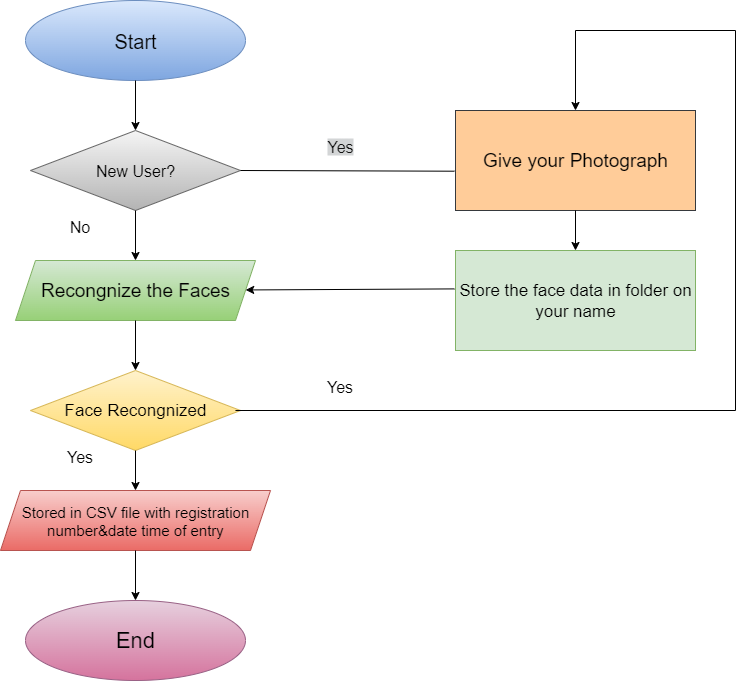

The diagram above was exported from draw.io. Its source (the exported page's mxGraphModel, read from the mxfile embedded in the PNG):
<mxGraphModel dx="1303" dy="768" grid="1" gridSize="10" guides="1" tooltips="1" connect="1" arrows="1" fold="1" page="1" pageScale="1" pageWidth="850" pageHeight="1100" math="0" shadow="0">
  <root>
    <mxCell id="0" />
    <mxCell id="1" parent="0" />
    <mxCell id="0OPWGemWSeo14A9phuoi-1" value="&lt;font style=&quot;font-size: 20px;&quot;&gt;Start&lt;/font&gt;" style="ellipse;whiteSpace=wrap;html=1;fillColor=#dae8fc;strokeColor=#6c8ebf;gradientColor=#7ea6e0;" parent="1" vertex="1">
      <mxGeometry x="50" y="10" width="220" height="80" as="geometry" />
    </mxCell>
    <mxCell id="0OPWGemWSeo14A9phuoi-2" value="&lt;font style=&quot;font-size: 16px;&quot;&gt;New User?&lt;/font&gt;" style="rhombus;whiteSpace=wrap;html=1;fillColor=#f5f5f5;strokeColor=#666666;gradientColor=#b3b3b3;" parent="1" vertex="1">
      <mxGeometry x="55" y="140" width="210" height="80" as="geometry" />
    </mxCell>
    <mxCell id="0OPWGemWSeo14A9phuoi-3" value="&lt;font style=&quot;font-size: 19px;&quot;&gt;Recongnize the Faces&lt;/font&gt;" style="shape=parallelogram;perimeter=parallelogramPerimeter;whiteSpace=wrap;html=1;fixedSize=1;fillColor=#d5e8d4;gradientColor=#97d077;strokeColor=#82b366;" parent="1" vertex="1">
      <mxGeometry x="40" y="270" width="240" height="60" as="geometry" />
    </mxCell>
    <mxCell id="0OPWGemWSeo14A9phuoi-4" value="&lt;font style=&quot;font-size: 17px;&quot;&gt;Face Recongnized&lt;/font&gt;" style="rhombus;whiteSpace=wrap;html=1;fillColor=#fff2cc;gradientColor=#ffd966;strokeColor=#d6b656;" parent="1" vertex="1">
      <mxGeometry x="55" y="380" width="210" height="80" as="geometry" />
    </mxCell>
    <mxCell id="0OPWGemWSeo14A9phuoi-5" value="&lt;font style=&quot;font-size: 15px;&quot;&gt;Stored in CSV file with registration number&amp;amp;date time of entry&lt;/font&gt;" style="shape=parallelogram;perimeter=parallelogramPerimeter;whiteSpace=wrap;html=1;fixedSize=1;fillColor=#f8cecc;gradientColor=#ea6b66;strokeColor=#b85450;" parent="1" vertex="1">
      <mxGeometry x="25" y="500" width="270" height="60" as="geometry" />
    </mxCell>
    <mxCell id="0OPWGemWSeo14A9phuoi-6" value="&lt;font style=&quot;font-size: 22px;&quot;&gt;End&lt;/font&gt;" style="ellipse;whiteSpace=wrap;html=1;fillColor=#e6d0de;gradientColor=#d5739d;strokeColor=#996185;" parent="1" vertex="1">
      <mxGeometry x="50" y="610" width="220" height="80" as="geometry" />
    </mxCell>
    <mxCell id="0OPWGemWSeo14A9phuoi-7" value="&lt;font style=&quot;font-size: 19px;&quot;&gt;Give your Photograph&lt;/font&gt;" style="rounded=0;whiteSpace=wrap;html=1;fillColor=#ffcc99;strokeColor=#36393d;" parent="1" vertex="1">
      <mxGeometry x="480" y="120" width="240" height="100" as="geometry" />
    </mxCell>
    <mxCell id="0OPWGemWSeo14A9phuoi-9" value="&lt;font style=&quot;font-size: 17px;&quot;&gt;Store the face data in folder on your name&lt;/font&gt;" style="rounded=0;whiteSpace=wrap;html=1;fillColor=#d5e8d4;strokeColor=#82b366;" parent="1" vertex="1">
      <mxGeometry x="480" y="260" width="240" height="100" as="geometry" />
    </mxCell>
    <mxCell id="0OPWGemWSeo14A9phuoi-11" value="" style="endArrow=classic;html=1;rounded=0;exitX=0.5;exitY=1;exitDx=0;exitDy=0;entryX=0.5;entryY=0;entryDx=0;entryDy=0;" parent="1" source="0OPWGemWSeo14A9phuoi-1" target="0OPWGemWSeo14A9phuoi-2" edge="1">
      <mxGeometry width="50" height="50" relative="1" as="geometry">
        <mxPoint x="250" y="160" as="sourcePoint" />
        <mxPoint x="300" y="110" as="targetPoint" />
      </mxGeometry>
    </mxCell>
    <mxCell id="0OPWGemWSeo14A9phuoi-12" value="" style="endArrow=classic;html=1;rounded=0;exitX=0.5;exitY=1;exitDx=0;exitDy=0;entryX=0.5;entryY=0;entryDx=0;entryDy=0;" parent="1" source="0OPWGemWSeo14A9phuoi-2" target="0OPWGemWSeo14A9phuoi-3" edge="1">
      <mxGeometry width="50" height="50" relative="1" as="geometry">
        <mxPoint x="300" y="280" as="sourcePoint" />
        <mxPoint x="350" y="230" as="targetPoint" />
      </mxGeometry>
    </mxCell>
    <mxCell id="0OPWGemWSeo14A9phuoi-14" value="" style="endArrow=classic;html=1;rounded=0;exitX=0.5;exitY=1;exitDx=0;exitDy=0;" parent="1" source="0OPWGemWSeo14A9phuoi-3" target="0OPWGemWSeo14A9phuoi-4" edge="1">
      <mxGeometry width="50" height="50" relative="1" as="geometry">
        <mxPoint x="240" y="420" as="sourcePoint" />
        <mxPoint x="290" y="370" as="targetPoint" />
      </mxGeometry>
    </mxCell>
    <mxCell id="0OPWGemWSeo14A9phuoi-16" value="" style="endArrow=classic;html=1;rounded=0;exitX=0.5;exitY=1;exitDx=0;exitDy=0;entryX=0.5;entryY=0;entryDx=0;entryDy=0;" parent="1" source="0OPWGemWSeo14A9phuoi-4" target="0OPWGemWSeo14A9phuoi-5" edge="1">
      <mxGeometry width="50" height="50" relative="1" as="geometry">
        <mxPoint x="300" y="500" as="sourcePoint" />
        <mxPoint x="350" y="450" as="targetPoint" />
      </mxGeometry>
    </mxCell>
    <mxCell id="0OPWGemWSeo14A9phuoi-17" value="" style="endArrow=classic;html=1;rounded=0;exitX=0.5;exitY=1;exitDx=0;exitDy=0;entryX=0.5;entryY=0;entryDx=0;entryDy=0;" parent="1" source="0OPWGemWSeo14A9phuoi-5" target="0OPWGemWSeo14A9phuoi-6" edge="1">
      <mxGeometry width="50" height="50" relative="1" as="geometry">
        <mxPoint x="410" y="630" as="sourcePoint" />
        <mxPoint x="460" y="580" as="targetPoint" />
      </mxGeometry>
    </mxCell>
    <mxCell id="0OPWGemWSeo14A9phuoi-18" value="" style="endArrow=none;html=1;rounded=0;exitX=1;exitY=0.5;exitDx=0;exitDy=0;entryX=-0.004;entryY=0.607;entryDx=0;entryDy=0;entryPerimeter=0;" parent="1" source="0OPWGemWSeo14A9phuoi-2" target="0OPWGemWSeo14A9phuoi-7" edge="1">
      <mxGeometry width="50" height="50" relative="1" as="geometry">
        <mxPoint x="370" y="350" as="sourcePoint" />
        <mxPoint x="420" y="300" as="targetPoint" />
      </mxGeometry>
    </mxCell>
    <mxCell id="0OPWGemWSeo14A9phuoi-20" value="" style="endArrow=none;html=1;rounded=0;exitX=0.976;exitY=0.5;exitDx=0;exitDy=0;exitPerimeter=0;" parent="1" source="0OPWGemWSeo14A9phuoi-4" edge="1">
      <mxGeometry width="50" height="50" relative="1" as="geometry">
        <mxPoint x="270" y="420" as="sourcePoint" />
        <mxPoint x="760" y="420" as="targetPoint" />
      </mxGeometry>
    </mxCell>
    <mxCell id="0OPWGemWSeo14A9phuoi-23" value="" style="endArrow=none;html=1;rounded=0;" parent="1" edge="1">
      <mxGeometry width="50" height="50" relative="1" as="geometry">
        <mxPoint x="760" y="420" as="sourcePoint" />
        <mxPoint x="760" y="40" as="targetPoint" />
      </mxGeometry>
    </mxCell>
    <mxCell id="0OPWGemWSeo14A9phuoi-25" value="" style="endArrow=none;html=1;rounded=0;" parent="1" edge="1">
      <mxGeometry width="50" height="50" relative="1" as="geometry">
        <mxPoint x="600" y="40" as="sourcePoint" />
        <mxPoint x="760" y="40" as="targetPoint" />
      </mxGeometry>
    </mxCell>
    <mxCell id="0OPWGemWSeo14A9phuoi-26" value="" style="endArrow=classic;html=1;rounded=0;entryX=0.5;entryY=0;entryDx=0;entryDy=0;" parent="1" target="0OPWGemWSeo14A9phuoi-7" edge="1">
      <mxGeometry width="50" height="50" relative="1" as="geometry">
        <mxPoint x="600" y="40" as="sourcePoint" />
        <mxPoint x="630" y="50" as="targetPoint" />
      </mxGeometry>
    </mxCell>
    <mxCell id="0OPWGemWSeo14A9phuoi-27" value="" style="endArrow=classic;html=1;rounded=0;exitX=0.5;exitY=1;exitDx=0;exitDy=0;entryX=0.5;entryY=0;entryDx=0;entryDy=0;" parent="1" source="0OPWGemWSeo14A9phuoi-7" target="0OPWGemWSeo14A9phuoi-9" edge="1">
      <mxGeometry width="50" height="50" relative="1" as="geometry">
        <mxPoint x="420" y="290" as="sourcePoint" />
        <mxPoint x="470" y="240" as="targetPoint" />
      </mxGeometry>
    </mxCell>
    <mxCell id="0OPWGemWSeo14A9phuoi-28" value="" style="endArrow=classic;html=1;rounded=0;exitX=-0.004;exitY=0.384;exitDx=0;exitDy=0;exitPerimeter=0;" parent="1" source="0OPWGemWSeo14A9phuoi-9" target="0OPWGemWSeo14A9phuoi-3" edge="1">
      <mxGeometry width="50" height="50" relative="1" as="geometry">
        <mxPoint x="350" y="350" as="sourcePoint" />
        <mxPoint x="400" y="300" as="targetPoint" />
      </mxGeometry>
    </mxCell>
    <mxCell id="S6Lqxar7jfa0TvAP7kSZ-1" value="No" style="text;html=1;align=center;verticalAlign=middle;resizable=0;points=[];autosize=1;strokeColor=none;fillColor=none;fontSize=16;" vertex="1" parent="1">
      <mxGeometry x="84" y="221" width="40" height="30" as="geometry" />
    </mxCell>
    <mxCell id="S6Lqxar7jfa0TvAP7kSZ-2" value="Yes" style="text;html=1;align=center;verticalAlign=middle;resizable=0;points=[];autosize=1;strokeColor=none;fillColor=none;fontSize=16;" vertex="1" parent="1">
      <mxGeometry x="79" y="451" width="50" height="30" as="geometry" />
    </mxCell>
    <mxCell id="S6Lqxar7jfa0TvAP7kSZ-4" value="Yes" style="text;html=1;align=center;verticalAlign=middle;resizable=0;points=[];autosize=1;strokeColor=none;fillColor=none;fontSize=16;" vertex="1" parent="1">
      <mxGeometry x="339" y="381" width="50" height="30" as="geometry" />
    </mxCell>
    <mxCell id="S6Lqxar7jfa0TvAP7kSZ-6" value="&lt;div style=&quot;text-align: center;&quot;&gt;&lt;font color=&quot;#121212&quot;&gt;&lt;span style=&quot;font-size: 16px; text-wrap-mode: nowrap; background-color: rgb(211, 213, 214);&quot;&gt;Yes&lt;/span&gt;&lt;/font&gt;&lt;/div&gt;" style="text;whiteSpace=wrap;html=1;" vertex="1" parent="1">
      <mxGeometry x="350" y="140" width="60" height="40" as="geometry" />
    </mxCell>
  </root>
</mxGraphModel>